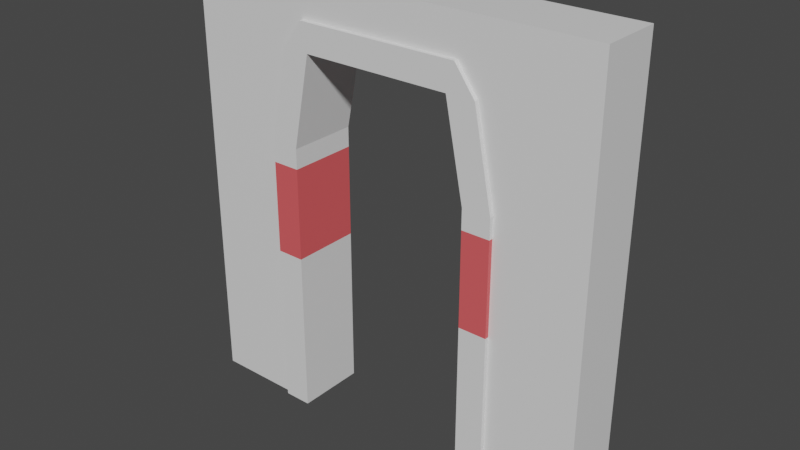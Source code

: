 # Source: doorEntry.blend  (saved by Blender 2.80.75; exported with 4.5.12 LTS)
import bpy
from mathutils import Matrix  # noqa: F401  (used for matrix-valued properties, if any)

bpy.ops.wm.read_factory_settings(use_empty=True)
scene = bpy.context.scene
scene.name = 'Scene'

# ---- collections
col_collection = bpy.data.collections.new('Collection'); scene.collection.children.link(col_collection)

# ---- materials (node trees are filled in below, after node groups)
mat_doormat1 = bpy.data.materials.new('DoorMat1')
mat_doormat1.alpha_threshold = 0.0
mat_doormat1.use_transparent_shadow = False
mat_doormat1.line_color = (0.0, 0.0, 0.0, 1.0)
mat_doormat2 = bpy.data.materials.new('DoorMat2')
mat_doormat2.use_transparent_shadow = False
mat_material_001 = bpy.data.materials.new('Material.001')
mat_material_001.use_transparent_shadow = False

# ---- material node trees
mat_doormat1.use_nodes = True; mat_doormat1.node_tree.nodes.clear()
_N = mat_doormat1.node_tree.nodes; _L = mat_doormat1.node_tree.links
n0 = _N.new('ShaderNodeOutputMaterial'); n0.name = 'Material Output'; n0.location = (300, 300)
n1 = _N.new('ShaderNodeBsdfPrincipled'); n1.name = 'Principled BSDF'; n1.location = (10, 300)
n1.distribution = 'GGX'
n1.subsurface_method = 'BURLEY'
n1.inputs[2].default_value = 0.4
n1.inputs[3].default_value = 1.45
n1.inputs[27].default_value = (0.0, 0.0, 0.0, 1.0)
n1.inputs[28].default_value = 1.0
_L.new(n1.outputs[0], n0.inputs[0])
n0.is_active_output = True
mat_doormat2.use_nodes = True; mat_doormat2.node_tree.nodes.clear()
_N = mat_doormat2.node_tree.nodes; _L = mat_doormat2.node_tree.links
n0 = _N.new('ShaderNodeOutputMaterial'); n0.name = 'Material Output'; n0.location = (300, 300)
n1 = _N.new('ShaderNodeBsdfPrincipled'); n1.name = 'Principled BSDF'; n1.location = (10, 300)
n1.distribution = 'GGX'
n1.subsurface_method = 'BURLEY'
n1.inputs[0].default_value = (0.8, 0.108, 0.1153, 1.0)
n1.inputs[3].default_value = 1.45
n1.inputs[27].default_value = (0.0, 0.0, 0.0, 1.0)
n1.inputs[28].default_value = 1.0
_L.new(n1.outputs[0], n0.inputs[0])
n0.is_active_output = True
mat_material_001.use_nodes = True; mat_material_001.node_tree.nodes.clear()
_N = mat_material_001.node_tree.nodes; _L = mat_material_001.node_tree.links
n0 = _N.new('ShaderNodeOutputMaterial'); n0.name = 'Material Output'; n0.location = (300, 300)
n1 = _N.new('ShaderNodeBsdfPrincipled'); n1.name = 'Principled BSDF'; n1.location = (10, 300)
n1.distribution = 'GGX'
n1.subsurface_method = 'BURLEY'
n1.inputs[3].default_value = 1.45
n1.inputs[27].default_value = (0.0, 0.0, 0.0, 1.0)
n1.inputs[28].default_value = 1.0
_L.new(n1.outputs[0], n0.inputs[0])
n0.is_active_output = True

# ---- world
world_world = bpy.data.worlds.new('World'); scene.world = world_world
world_world.use_nodes = True; world_world.node_tree.nodes.clear()
_N = world_world.node_tree.nodes; _L = world_world.node_tree.links
n0 = _N.new('ShaderNodeOutputWorld'); n0.name = 'World Output'; n0.location = (300, 300)
n1 = _N.new('ShaderNodeBackground'); n1.name = 'Background'; n1.location = (10, 300)
n1.inputs[0].default_value = (0.05088, 0.05088, 0.05088, 1.0)
_L.new(n1.outputs[0], n0.inputs[0])
n0.is_active_output = True
world_world.color = (0.05088, 0.05088, 0.05088)
world_world.use_sun_shadow = False
world_world.sun_shadow_jitter_overblur = 0.0

# ---- meshes
me_cube = bpy.data.meshes.new('Cube')
me_cube.from_pydata([(1.0, 0.375, 3.0), (1.0, 0.375, 0.0), (1.0, -0.375, 3.0), (1.0, -0.375, 0.0), (-1.0, 0.375, 3.0), (-1.0, 0.375, 0.0), (-1.0, -0.375, 3.0), (-1.0, -0.375, 0.0), (0.8, -0.375, 4.0), (-0.8, -0.375, 4.0), (0.8, 0.375, 4.0), (-0.8, 0.375, 4.0), (1.0, 0.375, 2.784), (1.0, 0.375, 1.784), (-1.0, -0.375, 1.784), (-1.0, -0.375, 2.784), (1.0, -0.375, 2.784), (1.0, -0.375, 1.784), (-1.0, 0.375, 2.784), (-1.0, 0.375, 1.784), (1.3, 0.375, 1.784), (1.3, 0.375, 0.0), (1.3, -0.375, 1.784), (1.3, -0.375, 0.0), (1.3, 0.375, 3.0), (1.3, -0.375, 3.0), (1.1, 0.375, 4.0), (1.1, -0.375, 4.0), (1.3, 0.375, 2.784), (1.3, -0.375, 2.784), (-1.3, 0.375, 0.0), (-1.3, -0.375, 0.0), (-1.3, -0.375, 2.784), (-1.3, -0.375, 3.0), (-1.3, 0.375, 1.784), (-1.3, 0.375, 3.0), (-1.1, -0.375, 4.0), (-1.1, 0.375, 4.0), (-1.3, -0.375, 1.784), (-1.3, 0.375, 2.784), (0.8, 0.375, 4.3), (0.88, 0.375, 4.3), (0.8, -0.375, 4.3), (-0.8, -0.375, 4.3), (-0.8, 0.375, 4.3), (0.88, -0.375, 4.3), (-0.88, -0.375, 4.3), (-0.88, 0.375, 4.3)], [], [(14, 15, 32, 38), (11, 37, 47, 44), (4, 11, 9, 6), (10, 11, 44, 40), (4, 18, 39, 35), (8, 2, 25, 27), (11, 10, 8, 9), (8, 10, 0, 2), (12, 16, 2, 0), (0, 10, 26, 24), (1, 13, 20, 21), (7, 14, 38, 31), (19, 5, 30, 34), (13, 17, 16, 12), (1, 3, 17, 13), (28, 24, 25, 29), (25, 24, 26, 27), (21, 20, 22, 23), (20, 28, 29, 22), (12, 0, 24, 28), (2, 16, 29, 25), (17, 3, 23, 22), (13, 12, 28, 20), (3, 1, 21, 23), (16, 17, 22, 29), (32, 33, 35, 39), (35, 33, 36, 37), (31, 38, 34, 30), (38, 32, 39, 34), (15, 6, 33, 32), (18, 19, 34, 39), (5, 7, 31, 30), (6, 9, 36, 33), (36, 9, 43, 46), (11, 4, 35, 37), (40, 42, 45, 41), (40, 44, 43, 42), (43, 44, 47, 46), (8, 27, 45, 42), (26, 10, 40, 41), (27, 26, 41, 45), (37, 36, 46, 47), (9, 8, 42, 43), (15, 18, 4, 6), (14, 19, 18, 15), (5, 19, 14, 7)])
me_cube.polygons.foreach_set('material_index', [1, 0, 0, 0, 0, 0, 0, 0, 0, 0, 0, 0, 0, 1, 0, 0, 0, 0, 1, 0, 0, 0, 1, 0, 1, 0, 0, 0, 1, 0, 1, 0, 0, 0, 0, 0, 0, 0, 0, 0, 0, 0, 0, 0, 1, 0])
_uv = me_cube.uv_layers.new(name='UVMap')
_uv.uv.foreach_set('vector', [0.5236, 0.5, 0.607, 0.5, 0.607, 0.5, 0.5236, 0.5, 0.875, 0.5, 0.875, 0.5, 0.875, 0.5, 0.875, 0.5, 0.875, 0.5, 0.875, 0.5, 0.625, 0.5, 0.625, 0.5, 0.875, 0.75, 0.875, 0.5, 0.875, 0.5, 0.875, 0.75, 0.875, 0.5, 0.857, 0.5, 0.857, 0.5, 0.875, 0.5, 0.625, 0.25, 0.625, 0.25, 0.625, 0.25, 0.625, 0.25, 0.875, 0.5, 0.875, 0.75, 0.625, 0.25, 0.625, 0.5, 0.625, 0.25, 0.875, 0.75, 0.875, 0.75, 0.625, 0.25, 0.857, 0.75, 0.607, 0.25, 0.625, 0.25, 0.875, 0.75, 0.875, 0.75, 0.875, 0.75, 0.875, 0.75, 0.875, 0.75, 0.625, 0.75, 0.7736, 0.75, 0.7736, 0.75, 0.625, 0.75, 0.375, 0.5, 0.5236, 0.5, 0.5236, 0.5, 0.375, 0.5, 0.7736, 0.5, 0.625, 0.5, 0.625, 0.5, 0.7736, 0.5, 0.7736, 0.75, 0.5236, 0.25, 0.607, 0.25, 0.857, 0.75, 0.625, 0.75, 0.625, 1.0, 0.5236, 0.25, 0.7736, 0.75, 0.357, 0.5, 0.375, 0.5, 0.375, 0.75, 0.357, 0.75, 0.375, 0.75, 0.375, 0.5, 0.375, 0.5, 0.375, 0.75, 0.125, 0.5, 0.2736, 0.5, 0.2736, 0.75, 0.125, 0.75, 0.2736, 0.5, 0.357, 0.5, 0.357, 0.75, 0.2736, 0.75, 0.857, 0.75, 0.875, 0.75, 0.875, 0.75, 0.857, 0.75, 0.625, 0.25, 0.607, 0.25, 0.607, 0.25, 0.625, 0.25, 0.5236, 0.25, 0.375, 0.25, 0.375, 0.25, 0.5236, 0.25, 0.7736, 0.75, 0.857, 0.75, 0.857, 0.75, 0.7736, 0.75, 0.625, 1.0, 0.625, 0.75, 0.625, 0.75, 0.625, 1.0, 0.607, 0.25, 0.5236, 0.25, 0.5236, 0.25, 0.607, 0.25, 0.607, 0.5, 0.625, 0.5, 0.625, 0.75, 0.607, 0.75, 0.625, 0.75, 0.625, 0.5, 0.625, 0.5, 0.625, 0.75, 0.375, 0.5, 0.5236, 0.5, 0.5236, 0.75, 0.375, 0.75, 0.5236, 0.5, 0.607, 0.5, 0.607, 0.75, 0.5236, 0.75, 0.607, 0.5, 0.625, 0.5, 0.625, 0.5, 0.607, 0.5, 0.857, 0.5, 0.7736, 0.5, 0.7736, 0.5, 0.857, 0.5, 0.375, 0.75, 0.375, 1.0, 0.375, 1.0, 0.375, 0.75, 0.625, 0.5, 0.625, 0.5, 0.625, 0.5, 0.625, 0.5, 0.625, 0.5, 0.625, 0.5, 0.625, 0.5, 0.625, 0.5, 0.875, 0.5, 0.875, 0.5, 0.875, 0.5, 0.875, 0.5, 0.375, 0.0, 0.375, 0.25, 0.375, 0.25, 0.375, 0.0, 0.375, 0.0, 0.625, 0.0, 0.625, 0.25, 0.375, 0.25, 0.625, 0.25, 0.625, 0.0, 0.625, 0.0, 0.625, 0.25, 0.625, 0.25, 0.625, 0.25, 0.625, 0.25, 0.625, 0.25, 0.875, 0.75, 0.875, 0.75, 0.875, 0.75, 0.875, 0.75, 0.375, 0.75, 0.375, 0.5, 0.375, 0.5, 0.375, 0.75, 0.625, 0.75, 0.625, 0.5, 0.625, 0.5, 0.625, 0.75, 0.625, 0.5, 0.625, 0.25, 0.625, 0.25, 0.625, 0.5, 0.607, 0.5, 0.857, 0.5, 0.875, 0.5, 0.625, 0.5, 0.5236, 0.5, 0.7736, 0.5, 0.857, 0.5, 0.607, 0.5, 0.625, 0.5, 0.7736, 0.5, 0.5236, 0.5, 0.375, 0.5])
me_cube.materials.append(mat_doormat1)
me_cube.materials.append(mat_doormat2)
me_cube.use_remesh_preserve_volume = False
me_cube.use_remesh_preserve_attributes = False
me_cube.use_mirror_vertex_groups = False
me_cube.update()
me_cube_001 = bpy.data.meshes.new('Cube.001')
me_cube_001.from_pydata([(1.262, -0.3311, -1.0), (1.262, -0.3311, 1.0), (1.262, 0.3311, -1.0), (1.262, 0.3311, 1.0), (2.262, -0.3311, -1.0), (2.262, -0.3311, 1.0), (2.262, 0.3311, -1.0), (2.262, 0.3311, 1.0), (-2.241, -0.3311, -1.0), (-2.241, -0.3311, 1.0), (-2.276, 0.3311, -1.0), (-2.276, 0.3311, 1.0), (-1.241, -0.3311, -1.0), (-1.241, -0.3311, 1.0), (-1.276, 0.3311, -1.0), (-1.276, 0.3311, 1.0), (1.262, -0.3311, 1.964), (1.262, 0.3311, 1.964), (2.262, 0.3311, 1.964), (2.262, -0.3311, 1.964), (-2.241, -0.3311, 1.964), (-2.276, 0.3311, 1.964), (-1.276, 0.3311, 1.964), (-1.241, -0.3311, 1.964), (0.7621, -0.3311, 3.186), (0.7621, 0.3311, 3.186), (2.262, 0.3311, 3.186), (2.262, -0.3311, 3.186), (-2.241, -0.3311, 3.186), (-2.276, 0.3311, 3.186), (-0.7761, 0.3311, 3.186), (-0.7406, -0.3311, 3.186), (0.7621, -0.3311, 3.716), (0.7621, 0.3311, 3.716), (2.262, 0.3311, 3.716), (2.262, -0.3311, 3.716), (-2.241, -0.3311, 3.716), (-2.276, 0.3311, 3.716), (-0.7761, 0.3311, 3.716), (-0.7406, -0.3311, 3.716)], [], [(0, 1, 3, 2), (2, 3, 7, 6), (6, 7, 5, 4), (4, 5, 1, 0), (2, 6, 4, 0), (1, 5, 19, 16), (8, 9, 11, 10), (10, 11, 15, 14), (14, 15, 13, 12), (12, 13, 9, 8), (10, 14, 12, 8), (3, 1, 16, 17), (20, 23, 31, 28), (17, 16, 24, 25), (13, 15, 22, 23), (7, 3, 17, 18), (11, 9, 20, 21), (9, 13, 23, 20), (5, 7, 18, 19), (15, 11, 21, 22), (22, 21, 29, 30), (16, 19, 27, 24), (18, 17, 25, 26), (23, 22, 30, 31), (21, 20, 28, 29), (19, 18, 26, 27), (30, 29, 37, 38), (24, 27, 35, 32), (26, 25, 33, 34), (29, 28, 36, 37), (27, 26, 34, 35), (31, 39, 36, 28), (24, 32, 39, 31), (38, 33, 25, 30), (33, 38, 37, 36, 39, 32, 35, 34)])
_uv = me_cube_001.uv_layers.new(name='UVMap')
_uv.uv.foreach_set('vector', [0.375, 0.0, 0.625, 0.0, 0.625, 0.25, 0.375, 0.25, 0.375, 0.25, 0.625, 0.25, 0.625, 0.5, 0.375, 0.5, 0.375, 0.5, 0.625, 0.5, 0.625, 0.75, 0.375, 0.75, 0.375, 0.75, 0.625, 0.75, 0.625, 1.0, 0.375, 1.0, 0.125, 0.5, 0.375, 0.5, 0.375, 0.75, 0.125, 0.75, 0.625, 1.0, 0.625, 0.75, 0.625, 0.75, 0.625, 1.0, 0.375, 0.0, 0.625, 0.0, 0.625, 0.25, 0.375, 0.25, 0.375, 0.25, 0.625, 0.25, 0.625, 0.5, 0.375, 0.5, 0.375, 0.5, 0.625, 0.5, 0.625, 0.75, 0.375, 0.75, 0.375, 0.75, 0.625, 0.75, 0.625, 1.0, 0.375, 1.0, 0.125, 0.5, 0.375, 0.5, 0.375, 0.75, 0.125, 0.75, 0.625, 0.25, 0.625, 0.0, 0.625, 0.0, 0.625, 0.25, 0.625, 1.0, 0.625, 0.75, 0.625, 0.75, 0.625, 1.0, 0.625, 0.25, 0.625, 0.0, 0.625, 0.0, 0.625, 0.25, 0.625, 0.75, 0.625, 0.5, 0.625, 0.5, 0.625, 0.75, 0.625, 0.5, 0.625, 0.25, 0.625, 0.25, 0.625, 0.5, 0.625, 0.25, 0.625, 0.0, 0.625, 0.0, 0.625, 0.25, 0.625, 1.0, 0.625, 0.75, 0.625, 0.75, 0.625, 1.0, 0.625, 0.75, 0.625, 0.5, 0.625, 0.5, 0.625, 0.75, 0.625, 0.5, 0.625, 0.25, 0.625, 0.25, 0.625, 0.5, 0.625, 0.5, 0.625, 0.25, 0.625, 0.25, 0.625, 0.5, 0.625, 1.0, 0.625, 0.75, 0.625, 0.75, 0.625, 1.0, 0.625, 0.5, 0.625, 0.25, 0.625, 0.25, 0.625, 0.5, 0.625, 0.75, 0.625, 0.5, 0.625, 0.5, 0.625, 0.75, 0.625, 0.25, 0.625, 0.0, 0.625, 0.0, 0.625, 0.25, 0.625, 0.75, 0.625, 0.5, 0.625, 0.5, 0.625, 0.75, 0.625, 0.5, 0.875, 0.5, 0.875, 0.5, 0.625, 0.5, 0.875, 0.75, 0.625, 0.75, 0.625, 0.75, 0.875, 0.75, 0.625, 0.5, 0.875, 0.5, 0.875, 0.5, 0.625, 0.5, 0.875, 0.5, 0.875, 0.75, 0.875, 0.75, 0.875, 0.5, 0.625, 0.75, 0.625, 0.5, 0.625, 0.5, 0.625, 0.75, 0.625, 0.75, 0.625, 0.75, 0.625, 1.0, 0.625, 1.0, 0.875, 0.75, 0.875, 0.75, 0.625, 0.75, 0.625, 0.75, 0.625, 0.5, 0.875, 0.5, 0.875, 0.5, 0.625, 0.5, 0.875, 0.5, 0.625, 0.5, 0.875, 0.5, 0.875, 0.75, 0.625, 0.75, 0.875, 0.75, 0.625, 0.75, 0.625, 0.5])
me_cube_001.materials.append(mat_material_001)
me_cube_001.use_remesh_preserve_volume = False
me_cube_001.use_remesh_preserve_attributes = False
me_cube_001.use_mirror_vertex_groups = False
me_cube_001.update()

# ---- objects
ob_cube = bpy.data.objects.new('Cube', me_cube)
ob_cube_001 = bpy.data.objects.new('Cube.001', me_cube_001)

# ---- transforms, parenting, visibility, modifiers, constraints
ob_cube.location = (0.0, 0.0, 0.0)
ob_cube.lock_rotations_4d = False
ob_cube.empty_display_type = 'ARROWS'
ob_cube.lineart.crease_threshold = 0.0
ob_cube_001.location = (0.0, 0.0, 1.0)
ob_cube_001.lineart.crease_threshold = 0.0

# ---- collection membership
col_collection.objects.link(ob_cube)
col_collection.objects.link(ob_cube_001)

# ---- scene / render settings (as saved in the file)
scene.frame_start = 1; scene.frame_end = 250; scene.frame_set(1)
scene.render.engine = 'BLENDER_EEVEE_NEXT'
scene.cycles.use_denoising = False
scene.cycles.samples = 128
scene.cycles.sampling_pattern = 'TABULATED_SOBOL'
scene.cycles.use_adaptive_sampling = False
scene.cycles.use_light_tree = False
scene.view_settings.view_transform = 'Filmic'
bpy.context.view_layer.update()

# ---- added for rendering (the .blend has no active camera and no usable light): camera, sun
cam_auto = bpy.data.cameras.new('AutoCamera')
cam_auto.lens = 50.0
cam_auto.sensor_width = 36.0
cam_auto.clip_end = 1000.0
ob_auto_camera = bpy.data.objects.new('AutoCamera', cam_auto)
scene.collection.objects.link(ob_auto_camera)
ob_auto_camera.location = (6.08817, -7.3142, 7.23419)
ob_auto_camera.rotation_euler = (1.09748, -7.21219e-08, 0.694738)
scene.camera = ob_auto_camera
light_auto_sun = bpy.data.lights.new('AutoSun', 'SUN')
light_auto_sun.energy = 3.0
light_auto_sun.angle = 0.0523599
ob_auto_sun = bpy.data.objects.new('AutoSun', light_auto_sun)
scene.collection.objects.link(ob_auto_sun)
ob_auto_sun.rotation_euler = (0.872665, 0.174533, 0.523599)
bpy.context.view_layer.update()
